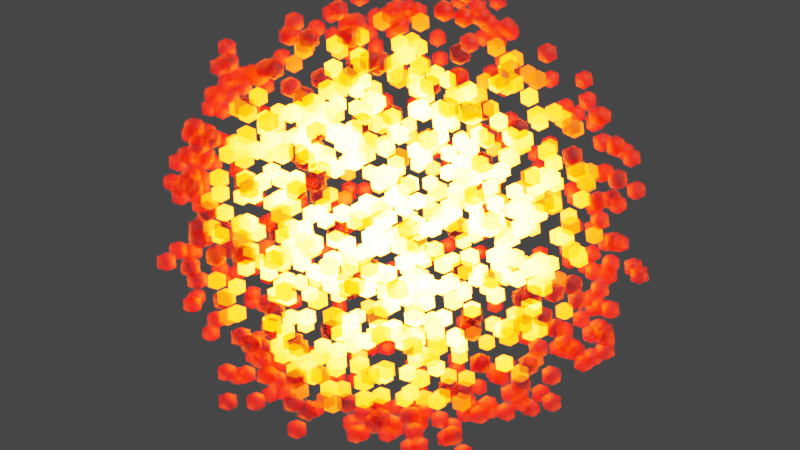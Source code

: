 # Source: GeometryNodesPractice_October10th2023.blend  (saved by Blender 3.6.13; exported with 4.5.12 LTS)
import bpy
from mathutils import Matrix  # noqa: F401  (used for matrix-valued properties, if any)

bpy.ops.wm.read_factory_settings(use_empty=True)
scene = bpy.context.scene
scene.name = 'Scene'

# ---- collections
col_collection = bpy.data.collections.new('Collection'); scene.collection.children.link(col_collection)

# ---- materials (node trees are filled in below, after node groups)
mat_material = bpy.data.materials.new('Material')
mat_material.use_transparent_shadow = False

# ---- node groups
ng_geometry_nodes = bpy.data.node_groups.new('Geometry Nodes', 'GeometryNodeTree')
_s = ng_geometry_nodes.interface.new_socket(name='Geometry', in_out='OUTPUT', socket_type='NodeSocketGeometry')
_s = ng_geometry_nodes.interface.new_socket(name='Geometry', in_out='INPUT', socket_type='NodeSocketGeometry')
ng_geometry_nodes.is_modifier = True
_N = ng_geometry_nodes.nodes; _L = ng_geometry_nodes.links
n0 = _N.new('GeometryNodeMeshUVSphere'); n0.name = 'UV Sphere'; n0.location = (-617, 13)
n0.inputs[2].default_value = 2.5
n1 = _N.new('GeometryNodeMeshToVolume'); n1.name = 'Mesh to Volume'; n1.location = (-397, 49)
n2 = _N.new('FunctionNodeCompare'); n2.name = 'Compare'; n2.location = (149, -105)
n2.inputs[6].default_value = (0.0, 0.0, 0.0, 0.0)
n2.inputs[7].default_value = (0.0, 0.0, 0.0, 0.0)
n3 = _N.new('GeometryNodeInstanceOnPoints'); n3.name = 'Instance on Points'; n3.location = (558, -48)
n4 = _N.new('GeometryNodeMeshIcoSphere'); n4.name = 'Ico Sphere'; n4.location = (317, -173)
n4.inputs[0].default_value = 0.1
n5 = _N.new('NodeGroupInput'); n5.name = 'Group Input'; n5.location = (-816, 11)
n6 = _N.new('GeometryNodeInputPosition'); n6.name = 'Position'; n6.location = (-274, -270)
n7 = _N.new('GeometryNodeViewer'); n7.name = 'Viewer'; n7.location = (895, 132)
n8 = _N.new('GeometryNodeSeparateGeometry'); n8.name = 'Separate Geometry'; n8.location = (338, 79)
n9 = _N.new('GeometryNodeDistributePointsInVolume'); n9.name = 'Distribute Points in Volume'; n9.location = (-132, 80)
n9.inputs[1].default_value = 19.1
n10 = _N.new('GeometryNodeSetMaterial'); n10.name = 'Set Material'; n10.location = (1201, -20)
n10.inputs[2].default_value = mat_material
n11 = _N.new('ShaderNodeVectorMath'); n11.name = 'Vector Math'; n11.location = (-42, -187)
n11.operation = 'LENGTH'
n12 = _N.new('ShaderNodeMapRange'); n12.name = 'Map Range'; n12.location = (203, -336)
n12.inputs[2].default_value = 2.0
n12.inputs[3].default_value = 1.0
n12.inputs[4].default_value = 0.0
n13 = _N.new('GeometryNodeStoreNamedAttribute'); n13.name = 'Store Named Attribute'; n13.location = (761, -27)
n13.domain = 'INSTANCE'
n13.inputs[2].default_value = 'emission'
n14 = _N.new('ShaderNodeMath'); n14.name = 'Math.001'; n14.location = (-38, -361)
n14.operation = 'MULTIPLY'
n14.inputs[1].default_value = 2.0
n15 = _N.new('GeometryNodeInputSceneTime'); n15.name = 'Scene Time'; n15.location = (-508, -535)
n16 = _N.new('ShaderNodeMath'); n16.name = 'Math'; n16.location = (-315, -464)
n16.operation = 'SINE'
n17 = _N.new('GeometryNodeSetShadeSmooth'); n17.name = 'Set Shade Smooth'; n17.location = (981, -21)
n18 = _N.new('NodeGroupOutput'); n18.name = 'Group Output'; n18.location = (1713, 3)
_L.new(n6.outputs[0], n11.inputs[0])
_L.new(n11.outputs[1], n2.inputs[0])
_L.new(n0.outputs[0], n1.inputs[0])
_L.new(n1.outputs[0], n9.inputs[0])
_L.new(n2.outputs[0], n8.inputs[1])
_L.new(n4.outputs[0], n3.inputs[2])
_L.new(n8.outputs[0], n3.inputs[0])
_L.new(n9.outputs[0], n8.inputs[0])
_L.new(n3.outputs[0], n13.inputs[0])
_L.new(n17.outputs[0], n10.inputs[0])
_L.new(n11.outputs[1], n12.inputs[0])
_L.new(n12.outputs[0], n13.inputs[3])
_L.new(n16.outputs[0], n14.inputs[0])
_L.new(n14.outputs[0], n2.inputs[1])
_L.new(n15.outputs[0], n16.inputs[0])
_L.new(n13.outputs[0], n17.inputs[0])
_L.new(n10.outputs[0], n18.inputs[0])
n18.is_active_output = True

# ---- material node trees
mat_material.use_nodes = True; mat_material.node_tree.nodes.clear()
_N = mat_material.node_tree.nodes; _L = mat_material.node_tree.links
n0 = _N.new('ShaderNodeBsdfPrincipled'); n0.name = 'Principled BSDF'; n0.location = (24, 300)
n0.distribution = 'GGX'
n0.subsurface_method = 'RANDOM_WALK_SKIN'
n0.inputs[0].default_value = (0.8, 0.01616, 0.0, 1.0)
n0.inputs[3].default_value = 1.45
n0.inputs[4].default_value = 0.4331
n0.inputs[27].default_value = (1.0, 0.1413, 0.0, 1.0)
n1 = _N.new('ShaderNodeOutputMaterial'); n1.name = 'Material Output'; n1.location = (314, 300)
n2 = _N.new('ShaderNodeAttribute'); n2.name = 'Attribute'; n2.location = (-412, -190)
n2.attribute_type = 'INSTANCER'
n2.attribute_name = 'emission'
n3 = _N.new('ShaderNodeMath'); n3.name = 'Math'; n3.location = (-196, -176)
n3.operation = 'MULTIPLY'
n3.inputs[1].default_value = 350.0
n4 = _N.new('ShaderNodeVolumePrincipled'); n4.name = 'Principled Volume'; n4.location = (24, 280)
_L.new(n0.outputs[0], n1.inputs[0])
_L.new(n3.outputs[0], n0.inputs[28])
_L.new(n2.outputs[2], n3.inputs[0])
n1.is_active_output = True

# ---- world
world_world = bpy.data.worlds.new('World'); scene.world = world_world
world_world.use_nodes = True; world_world.node_tree.nodes.clear()
_N = world_world.node_tree.nodes; _L = world_world.node_tree.links
n0 = _N.new('ShaderNodeOutputWorld'); n0.name = 'World Output'; n0.location = (300, 300)
n1 = _N.new('ShaderNodeBackground'); n1.name = 'Background'; n1.location = (10, 300)
n1.inputs[0].default_value = (0.05088, 0.05088, 0.05088, 1.0)
_L.new(n1.outputs[0], n0.inputs[0])
n0.is_active_output = True
world_world.color = (0.05088, 0.05088, 0.05088)
world_world.use_sun_shadow = False
world_world.sun_shadow_jitter_overblur = 0.0

# ---- cameras
cam_camera = bpy.data.cameras.new('Camera')
cam_camera.clip_end = 100.0
cam_camera.ortho_scale = 7.314

# ---- lights
light_light = bpy.data.lights.new('Light', 'POINT')
light_light.transmission_factor = 0.0
light_light.energy = 1000.0
light_light.shadow_soft_size = 0.1
light_light.shadow_maximum_resolution = 0.006
light_light.use_absolute_resolution = True

# ---- meshes
me_plane = bpy.data.meshes.new('Plane')
me_plane.from_pydata([(-1.0, -1.0, 0.0), (1.0, -1.0, 0.0), (-1.0, 1.0, 0.0), (1.0, 1.0, 0.0)], [], [(0, 1, 3, 2)])
_uv = me_plane.uv_layers.new(name='UVMap')
_uv.uv.foreach_set('vector', [0.0, 0.0, 1.0, 0.0, 1.0, 1.0, 0.0, 1.0])
me_plane.materials.append(mat_material)
me_plane.update()

# ---- objects
ob_light = bpy.data.objects.new('Light', light_light)
ob_camera_lifeisvaluable_lisv = bpy.data.objects.new('Camera_LifeIsValuable_LisV', cam_camera)
ob_plane = bpy.data.objects.new('Plane', me_plane)

# ---- transforms, parenting, visibility, modifiers, constraints
ob_light.location = (4.076, 1.005, 5.904)
ob_light.rotation_euler = (0.6503, 0.05522, 1.866)
ob_light.lock_rotations_4d = False
ob_light.empty_display_type = 'ARROWS'
ob_light.color = (0.0, 0.0, 0.0, 0.0)
ob_light.lineart.crease_threshold = 0.0
ob_camera_lifeisvaluable_lisv.location = (7.359, -6.926, 4.958)
ob_camera_lifeisvaluable_lisv.rotation_euler = (1.109, 0.0, 0.8149)
ob_camera_lifeisvaluable_lisv.lock_rotations_4d = False
ob_camera_lifeisvaluable_lisv.empty_display_type = 'ARROWS'
ob_camera_lifeisvaluable_lisv.color = (0.0, 0.0, 0.0, 0.0)
ob_camera_lifeisvaluable_lisv.display_type = 'WIRE'
ob_camera_lifeisvaluable_lisv.lineart.crease_threshold = 0.0
ob_plane.location = (0.0, 0.0, 0.0)
_m = ob_plane.modifiers.new('GeometryNodes', 'NODES')
_m.node_group = ng_geometry_nodes

# ---- collection membership
col_collection.objects.link(ob_light)
col_collection.objects.link(ob_camera_lifeisvaluable_lisv)
col_collection.objects.link(ob_plane)

# ---- scene / render settings (as saved in the file)
scene.camera = ob_camera_lifeisvaluable_lisv
scene.frame_start = 1; scene.frame_end = 250; scene.frame_set(1)
scene.render.engine = 'BLENDER_EEVEE_NEXT'
scene.render.image_settings.file_format = 'FFMPEG'
scene.render.image_settings.color_mode = 'RGB'
scene.cycles.samples = 64
scene.cycles.sampling_pattern = 'TABULATED_SOBOL'
scene.view_settings.view_transform = 'Filmic'
bpy.context.view_layer.update()
